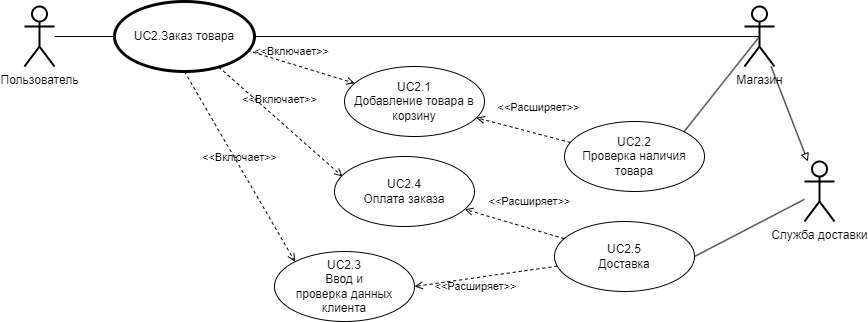

The diagram above was exported from draw.io. Its source (the exported page's mxGraphModel, read from the mxfile embedded in the PNG):
<mxGraphModel dx="1418" dy="828" grid="1" gridSize="10" guides="1" tooltips="1" connect="1" arrows="1" fold="1" page="1" pageScale="1" pageWidth="827" pageHeight="1169" math="0" shadow="0">
  <root>
    <mxCell id="0" />
    <mxCell id="1" parent="0" />
    <mxCell id="c8f0NOKD1I9ZirV8yfFA-2" style="rounded=0;orthogonalLoop=1;jettySize=auto;html=1;endArrow=none;endFill=0;entryX=0;entryY=0.5;entryDx=0;entryDy=0;" edge="1" parent="1" source="c8f0NOKD1I9ZirV8yfFA-3" target="c8f0NOKD1I9ZirV8yfFA-7">
      <mxGeometry relative="1" as="geometry" />
    </mxCell>
    <mxCell id="c8f0NOKD1I9ZirV8yfFA-3" value="Пользователь" style="shape=umlActor;verticalLabelPosition=bottom;verticalAlign=top;html=1;strokeWidth=2;" vertex="1" parent="1">
      <mxGeometry x="310" y="485" width="30" height="60" as="geometry" />
    </mxCell>
    <mxCell id="c8f0NOKD1I9ZirV8yfFA-4" value="UC2.1&lt;br&gt;Добавление товара в корзину" style="ellipse;whiteSpace=wrap;html=1;" vertex="1" parent="1">
      <mxGeometry x="630" y="545" width="140" height="70" as="geometry" />
    </mxCell>
    <mxCell id="c8f0NOKD1I9ZirV8yfFA-5" value="UC2.2&lt;br&gt;Проверка наличия товара" style="ellipse;whiteSpace=wrap;html=1;" vertex="1" parent="1">
      <mxGeometry x="850" y="600" width="140" height="70" as="geometry" />
    </mxCell>
    <mxCell id="c8f0NOKD1I9ZirV8yfFA-6" style="rounded=0;orthogonalLoop=1;jettySize=auto;html=1;entryX=0.5;entryY=0.5;entryDx=0;entryDy=0;entryPerimeter=0;endArrow=none;endFill=0;exitX=1;exitY=0.5;exitDx=0;exitDy=0;" edge="1" parent="1" source="c8f0NOKD1I9ZirV8yfFA-7" target="c8f0NOKD1I9ZirV8yfFA-21">
      <mxGeometry relative="1" as="geometry">
        <mxPoint x="580" y="780" as="sourcePoint" />
      </mxGeometry>
    </mxCell>
    <mxCell id="c8f0NOKD1I9ZirV8yfFA-7" value="UC2.Заказ товара" style="ellipse;whiteSpace=wrap;html=1;strokeWidth=3;" vertex="1" parent="1">
      <mxGeometry x="400" y="480" width="140" height="70" as="geometry" />
    </mxCell>
    <mxCell id="c8f0NOKD1I9ZirV8yfFA-8" value="UC2.5&lt;br&gt;Доставка" style="ellipse;whiteSpace=wrap;html=1;" vertex="1" parent="1">
      <mxGeometry x="840" y="700" width="140" height="70" as="geometry" />
    </mxCell>
    <mxCell id="c8f0NOKD1I9ZirV8yfFA-9" value="UC2.3&lt;br&gt;Ввод и &lt;br&gt;проверка данных клиента" style="ellipse;whiteSpace=wrap;html=1;" vertex="1" parent="1">
      <mxGeometry x="560" y="730" width="140" height="70" as="geometry" />
    </mxCell>
    <mxCell id="c8f0NOKD1I9ZirV8yfFA-11" value="&amp;lt;&amp;lt;Включает&amp;gt;&amp;gt;" style="edgeStyle=none;html=1;endArrow=open;verticalAlign=bottom;dashed=1;labelBackgroundColor=none;rounded=0;exitX=0.95;exitY=0.7;exitDx=0;exitDy=0;exitPerimeter=0;" edge="1" parent="1" source="c8f0NOKD1I9ZirV8yfFA-7" target="c8f0NOKD1I9ZirV8yfFA-4">
      <mxGeometry x="-0.1979" y="4" width="160" relative="1" as="geometry">
        <mxPoint x="450" y="510" as="sourcePoint" />
        <mxPoint x="439" y="447" as="targetPoint" />
        <mxPoint y="1" as="offset" />
      </mxGeometry>
    </mxCell>
    <mxCell id="c8f0NOKD1I9ZirV8yfFA-12" value="&amp;lt;&amp;lt;Включает&amp;gt;&amp;gt;" style="edgeStyle=none;html=1;endArrow=open;verticalAlign=bottom;dashed=1;labelBackgroundColor=none;rounded=0;exitX=0.5;exitY=1;exitDx=0;exitDy=0;entryX=0;entryY=0;entryDx=0;entryDy=0;" edge="1" parent="1" source="c8f0NOKD1I9ZirV8yfFA-7" target="c8f0NOKD1I9ZirV8yfFA-9">
      <mxGeometry width="160" relative="1" as="geometry">
        <mxPoint x="294" y="369" as="sourcePoint" />
        <mxPoint x="346" y="501" as="targetPoint" />
      </mxGeometry>
    </mxCell>
    <mxCell id="c8f0NOKD1I9ZirV8yfFA-14" value="UC2.4&lt;br&gt;Оплата заказа" style="ellipse;whiteSpace=wrap;html=1;" vertex="1" parent="1">
      <mxGeometry x="620" y="635" width="140" height="70" as="geometry" />
    </mxCell>
    <mxCell id="c8f0NOKD1I9ZirV8yfFA-15" value="&amp;lt;&amp;lt;Включает&amp;gt;&amp;gt;" style="edgeStyle=none;html=1;endArrow=open;verticalAlign=bottom;dashed=1;labelBackgroundColor=none;rounded=0;entryX=0.057;entryY=0.286;entryDx=0;entryDy=0;entryPerimeter=0;" edge="1" parent="1" source="c8f0NOKD1I9ZirV8yfFA-7" target="c8f0NOKD1I9ZirV8yfFA-14">
      <mxGeometry x="-0.1232" y="10" width="160" relative="1" as="geometry">
        <mxPoint x="257" y="362" as="sourcePoint" />
        <mxPoint x="289" y="460" as="targetPoint" />
        <mxPoint y="1" as="offset" />
      </mxGeometry>
    </mxCell>
    <mxCell id="c8f0NOKD1I9ZirV8yfFA-16" value="&amp;lt;&amp;lt;Расширяет&amp;gt;&amp;gt;" style="edgeStyle=none;html=1;endArrow=open;verticalAlign=bottom;dashed=1;labelBackgroundColor=none;rounded=0;" edge="1" parent="1" source="c8f0NOKD1I9ZirV8yfFA-8" target="c8f0NOKD1I9ZirV8yfFA-14">
      <mxGeometry x="-0.2159" y="-17" width="160" relative="1" as="geometry">
        <mxPoint x="820" y="665" as="sourcePoint" />
        <mxPoint x="504" y="515" as="targetPoint" />
        <mxPoint as="offset" />
      </mxGeometry>
    </mxCell>
    <mxCell id="c8f0NOKD1I9ZirV8yfFA-17" value="&amp;lt;&amp;lt;Расширяет&amp;gt;&amp;gt;" style="edgeStyle=none;html=1;endArrow=open;verticalAlign=bottom;dashed=1;labelBackgroundColor=none;rounded=0;entryX=1;entryY=0.5;entryDx=0;entryDy=0;" edge="1" parent="1" source="c8f0NOKD1I9ZirV8yfFA-8" target="c8f0NOKD1I9ZirV8yfFA-9">
      <mxGeometry x="0.1847" y="18" width="160" relative="1" as="geometry">
        <mxPoint x="750" y="900" as="sourcePoint" />
        <mxPoint x="475" y="550" as="targetPoint" />
        <mxPoint as="offset" />
      </mxGeometry>
    </mxCell>
    <mxCell id="c8f0NOKD1I9ZirV8yfFA-42" style="rounded=0;orthogonalLoop=1;jettySize=auto;html=1;endArrow=block;endFill=0;" edge="1" parent="1" source="c8f0NOKD1I9ZirV8yfFA-21" target="c8f0NOKD1I9ZirV8yfFA-41">
      <mxGeometry relative="1" as="geometry" />
    </mxCell>
    <mxCell id="c8f0NOKD1I9ZirV8yfFA-21" value="Магазин" style="shape=umlActor;verticalLabelPosition=bottom;verticalAlign=top;html=1;strokeWidth=2;" vertex="1" parent="1">
      <mxGeometry x="1030" y="485" width="30" height="60" as="geometry" />
    </mxCell>
    <mxCell id="c8f0NOKD1I9ZirV8yfFA-34" style="rounded=0;orthogonalLoop=1;jettySize=auto;html=1;endArrow=none;endFill=0;exitX=0.5;exitY=0.5;exitDx=0;exitDy=0;exitPerimeter=0;entryX=1;entryY=0;entryDx=0;entryDy=0;" edge="1" parent="1" source="c8f0NOKD1I9ZirV8yfFA-21" target="c8f0NOKD1I9ZirV8yfFA-5">
      <mxGeometry relative="1" as="geometry">
        <mxPoint x="1280" y="540" as="sourcePoint" />
        <mxPoint x="217" y="292" as="targetPoint" />
      </mxGeometry>
    </mxCell>
    <mxCell id="c8f0NOKD1I9ZirV8yfFA-37" style="rounded=0;orthogonalLoop=1;jettySize=auto;html=1;endArrow=none;endFill=0;exitX=1;exitY=0.5;exitDx=0;exitDy=0;" edge="1" parent="1" source="c8f0NOKD1I9ZirV8yfFA-8" target="c8f0NOKD1I9ZirV8yfFA-41">
      <mxGeometry relative="1" as="geometry">
        <mxPoint x="590" y="790" as="sourcePoint" />
        <mxPoint x="1365" y="310" as="targetPoint" />
      </mxGeometry>
    </mxCell>
    <mxCell id="c8f0NOKD1I9ZirV8yfFA-41" value="Служба доставки" style="shape=umlActor;verticalLabelPosition=bottom;verticalAlign=top;html=1;strokeWidth=2;" vertex="1" parent="1">
      <mxGeometry x="1090" y="640" width="30" height="60" as="geometry" />
    </mxCell>
    <mxCell id="c8f0NOKD1I9ZirV8yfFA-43" value="&amp;lt;&amp;lt;Расширяет&amp;gt;&amp;gt;" style="edgeStyle=none;html=1;endArrow=open;verticalAlign=bottom;dashed=1;labelBackgroundColor=none;rounded=0;exitX=0.043;exitY=0.3;exitDx=0;exitDy=0;exitPerimeter=0;" edge="1" parent="1" source="c8f0NOKD1I9ZirV8yfFA-5" target="c8f0NOKD1I9ZirV8yfFA-4">
      <mxGeometry x="-0.2159" y="-17" width="160" relative="1" as="geometry">
        <mxPoint x="914" y="774" as="sourcePoint" />
        <mxPoint x="756" y="716" as="targetPoint" />
        <mxPoint as="offset" />
      </mxGeometry>
    </mxCell>
  </root>
</mxGraphModel>